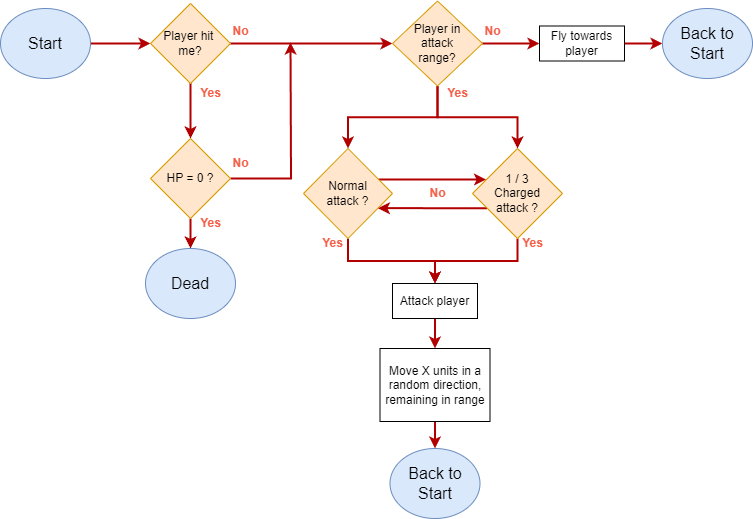

The diagram above was exported from draw.io. Its source (the exported page's mxGraphModel, read from the mxfile embedded in the PNG):
<mxGraphModel dx="989" dy="509" grid="1" gridSize="10" guides="1" tooltips="1" connect="1" arrows="1" fold="1" page="1" pageScale="1" pageWidth="827" pageHeight="1169" math="0" shadow="0">
  <root>
    <mxCell id="0" />
    <mxCell id="1" parent="0" />
    <mxCell id="dPBAxyN8hb5Xi1LwlqiG-4" style="edgeStyle=orthogonalEdgeStyle;rounded=0;orthogonalLoop=1;jettySize=auto;html=1;entryX=0;entryY=0.5;entryDx=0;entryDy=0;fillColor=#e51400;strokeColor=#B20000;strokeWidth=2;" parent="1" source="dPBAxyN8hb5Xi1LwlqiG-2" target="dPBAxyN8hb5Xi1LwlqiG-3" edge="1">
      <mxGeometry relative="1" as="geometry" />
    </mxCell>
    <mxCell id="dPBAxyN8hb5Xi1LwlqiG-2" value="&lt;font style=&quot;font-size: 16px;&quot;&gt;Start&lt;/font&gt;" style="ellipse;whiteSpace=wrap;html=1;fillColor=#dae8fc;strokeColor=#6c8ebf;" parent="1" vertex="1">
      <mxGeometry x="110" y="210" width="90" height="70" as="geometry" />
    </mxCell>
    <mxCell id="dPBAxyN8hb5Xi1LwlqiG-6" style="edgeStyle=orthogonalEdgeStyle;rounded=0;orthogonalLoop=1;jettySize=auto;html=1;fillColor=#e51400;strokeColor=#B20000;strokeWidth=2;" parent="1" source="dPBAxyN8hb5Xi1LwlqiG-3" target="dPBAxyN8hb5Xi1LwlqiG-5" edge="1">
      <mxGeometry relative="1" as="geometry" />
    </mxCell>
    <mxCell id="dPBAxyN8hb5Xi1LwlqiG-12" value="" style="edgeStyle=orthogonalEdgeStyle;rounded=0;orthogonalLoop=1;jettySize=auto;html=1;fillColor=#e51400;strokeColor=#B20000;strokeWidth=2;" parent="1" source="dPBAxyN8hb5Xi1LwlqiG-3" target="dPBAxyN8hb5Xi1LwlqiG-9" edge="1">
      <mxGeometry relative="1" as="geometry" />
    </mxCell>
    <mxCell id="dPBAxyN8hb5Xi1LwlqiG-3" value="Player hit&amp;nbsp;&lt;div&gt;me?&lt;/div&gt;" style="rhombus;whiteSpace=wrap;html=1;fillColor=#ffe6cc;strokeColor=#d79b00;" parent="1" vertex="1">
      <mxGeometry x="260" y="205" width="80" height="80" as="geometry" />
    </mxCell>
    <mxCell id="dPBAxyN8hb5Xi1LwlqiG-8" style="edgeStyle=orthogonalEdgeStyle;rounded=0;orthogonalLoop=1;jettySize=auto;html=1;fillColor=#e51400;strokeColor=#B20000;strokeWidth=2;" parent="1" source="dPBAxyN8hb5Xi1LwlqiG-5" target="dPBAxyN8hb5Xi1LwlqiG-7" edge="1">
      <mxGeometry relative="1" as="geometry" />
    </mxCell>
    <mxCell id="dPBAxyN8hb5Xi1LwlqiG-39" style="edgeStyle=orthogonalEdgeStyle;rounded=0;orthogonalLoop=1;jettySize=auto;html=1;fillColor=#e51400;strokeColor=#B20000;strokeWidth=2;" parent="1" source="dPBAxyN8hb5Xi1LwlqiG-5" edge="1">
      <mxGeometry relative="1" as="geometry">
        <mxPoint x="400" y="244" as="targetPoint" />
      </mxGeometry>
    </mxCell>
    <mxCell id="dPBAxyN8hb5Xi1LwlqiG-5" value="HP = 0 ?" style="rhombus;whiteSpace=wrap;html=1;fillColor=#ffe6cc;strokeColor=#d79b00;" parent="1" vertex="1">
      <mxGeometry x="260" y="340" width="80" height="80" as="geometry" />
    </mxCell>
    <mxCell id="dPBAxyN8hb5Xi1LwlqiG-7" value="&lt;font style=&quot;font-size: 16px;&quot;&gt;Dead&lt;/font&gt;" style="ellipse;whiteSpace=wrap;html=1;fillColor=#dae8fc;strokeColor=#6c8ebf;" parent="1" vertex="1">
      <mxGeometry x="255" y="450" width="90" height="70" as="geometry" />
    </mxCell>
    <mxCell id="dPBAxyN8hb5Xi1LwlqiG-15" style="edgeStyle=orthogonalEdgeStyle;rounded=0;orthogonalLoop=1;jettySize=auto;html=1;exitX=0.5;exitY=1;exitDx=0;exitDy=0;entryX=0.5;entryY=0;entryDx=0;entryDy=0;fillColor=#e51400;strokeColor=#B20000;strokeWidth=2;" parent="1" source="dPBAxyN8hb5Xi1LwlqiG-9" target="dPBAxyN8hb5Xi1LwlqiG-13" edge="1">
      <mxGeometry relative="1" as="geometry" />
    </mxCell>
    <mxCell id="dPBAxyN8hb5Xi1LwlqiG-16" style="edgeStyle=orthogonalEdgeStyle;rounded=0;orthogonalLoop=1;jettySize=auto;html=1;fillColor=#e51400;strokeColor=#B20000;strokeWidth=2;" parent="1" source="dPBAxyN8hb5Xi1LwlqiG-9" target="dPBAxyN8hb5Xi1LwlqiG-14" edge="1">
      <mxGeometry relative="1" as="geometry" />
    </mxCell>
    <mxCell id="dPBAxyN8hb5Xi1LwlqiG-35" value="" style="edgeStyle=orthogonalEdgeStyle;rounded=0;orthogonalLoop=1;jettySize=auto;html=1;fillColor=#e51400;strokeColor=#B20000;strokeWidth=2;" parent="1" source="dPBAxyN8hb5Xi1LwlqiG-9" target="dPBAxyN8hb5Xi1LwlqiG-34" edge="1">
      <mxGeometry relative="1" as="geometry" />
    </mxCell>
    <mxCell id="dPBAxyN8hb5Xi1LwlqiG-9" value="Player in&lt;div&gt;attack&lt;/div&gt;&lt;div&gt;range?&lt;/div&gt;" style="rhombus;whiteSpace=wrap;html=1;fillColor=#ffe6cc;strokeColor=#d79b00;" parent="1" vertex="1">
      <mxGeometry x="502" y="202.5" width="90" height="85" as="geometry" />
    </mxCell>
    <mxCell id="dPBAxyN8hb5Xi1LwlqiG-17" style="edgeStyle=orthogonalEdgeStyle;rounded=0;orthogonalLoop=1;jettySize=auto;html=1;entryX=0.151;entryY=0.345;entryDx=0;entryDy=0;entryPerimeter=0;fillColor=#e51400;strokeColor=#B20000;strokeWidth=2;" parent="1" source="dPBAxyN8hb5Xi1LwlqiG-13" target="dPBAxyN8hb5Xi1LwlqiG-14" edge="1">
      <mxGeometry relative="1" as="geometry">
        <Array as="points">
          <mxPoint x="542" y="381" />
          <mxPoint x="542" y="381" />
        </Array>
      </mxGeometry>
    </mxCell>
    <mxCell id="dPBAxyN8hb5Xi1LwlqiG-22" style="edgeStyle=orthogonalEdgeStyle;rounded=0;orthogonalLoop=1;jettySize=auto;html=1;exitX=0.5;exitY=1;exitDx=0;exitDy=0;entryX=0.5;entryY=0;entryDx=0;entryDy=0;fillColor=#e51400;strokeColor=#B20000;strokeWidth=2;" parent="1" source="dPBAxyN8hb5Xi1LwlqiG-13" target="dPBAxyN8hb5Xi1LwlqiG-21" edge="1">
      <mxGeometry relative="1" as="geometry" />
    </mxCell>
    <mxCell id="dPBAxyN8hb5Xi1LwlqiG-13" value="Normal&lt;div&gt;attack ?&lt;/div&gt;" style="rhombus;whiteSpace=wrap;html=1;fillColor=#ffe6cc;strokeColor=#d79b00;" parent="1" vertex="1">
      <mxGeometry x="413" y="350" width="89" height="90" as="geometry" />
    </mxCell>
    <mxCell id="dPBAxyN8hb5Xi1LwlqiG-18" style="edgeStyle=orthogonalEdgeStyle;rounded=0;orthogonalLoop=1;jettySize=auto;html=1;entryX=0.836;entryY=0.663;entryDx=0;entryDy=0;entryPerimeter=0;fillColor=#e51400;strokeColor=#B20000;strokeWidth=2;" parent="1" source="dPBAxyN8hb5Xi1LwlqiG-14" target="dPBAxyN8hb5Xi1LwlqiG-13" edge="1">
      <mxGeometry relative="1" as="geometry">
        <mxPoint x="492" y="410" as="targetPoint" />
        <Array as="points">
          <mxPoint x="542" y="410" />
        </Array>
      </mxGeometry>
    </mxCell>
    <mxCell id="dPBAxyN8hb5Xi1LwlqiG-23" style="edgeStyle=orthogonalEdgeStyle;rounded=0;orthogonalLoop=1;jettySize=auto;html=1;exitX=0.5;exitY=1;exitDx=0;exitDy=0;entryX=0.5;entryY=0;entryDx=0;entryDy=0;fillColor=#e51400;strokeColor=#B20000;strokeWidth=2;" parent="1" source="dPBAxyN8hb5Xi1LwlqiG-14" target="dPBAxyN8hb5Xi1LwlqiG-21" edge="1">
      <mxGeometry relative="1" as="geometry" />
    </mxCell>
    <mxCell id="dPBAxyN8hb5Xi1LwlqiG-14" value="1 / 3&lt;div&gt;Charged&lt;/div&gt;&lt;div&gt;attack ?&lt;/div&gt;" style="rhombus;whiteSpace=wrap;html=1;fillColor=#ffe6cc;strokeColor=#d79b00;" parent="1" vertex="1">
      <mxGeometry x="582" y="350" width="90" height="90" as="geometry" />
    </mxCell>
    <mxCell id="dPBAxyN8hb5Xi1LwlqiG-19" value="&lt;b&gt;&lt;font color=&quot;#f46049&quot;&gt;No&lt;/font&gt;&lt;/b&gt;" style="text;html=1;align=center;verticalAlign=middle;resizable=0;points=[];autosize=1;strokeColor=none;fillColor=none;" parent="1" vertex="1">
      <mxGeometry x="330" y="218" width="40" height="30" as="geometry" />
    </mxCell>
    <mxCell id="dPBAxyN8hb5Xi1LwlqiG-20" value="&lt;b&gt;&lt;font color=&quot;#f46049&quot;&gt;No&lt;/font&gt;&lt;/b&gt;" style="text;html=1;align=center;verticalAlign=middle;resizable=0;points=[];autosize=1;strokeColor=none;fillColor=none;" parent="1" vertex="1">
      <mxGeometry x="527" y="380" width="40" height="30" as="geometry" />
    </mxCell>
    <mxCell id="dPBAxyN8hb5Xi1LwlqiG-25" style="edgeStyle=orthogonalEdgeStyle;rounded=0;orthogonalLoop=1;jettySize=auto;html=1;entryX=0.5;entryY=0;entryDx=0;entryDy=0;fillColor=#e51400;strokeColor=#B20000;strokeWidth=2;" parent="1" source="dPBAxyN8hb5Xi1LwlqiG-21" target="dPBAxyN8hb5Xi1LwlqiG-24" edge="1">
      <mxGeometry relative="1" as="geometry" />
    </mxCell>
    <mxCell id="dPBAxyN8hb5Xi1LwlqiG-21" value="Attack player" style="rounded=0;whiteSpace=wrap;html=1;" parent="1" vertex="1">
      <mxGeometry x="502" y="485" width="85" height="35" as="geometry" />
    </mxCell>
    <mxCell id="dPBAxyN8hb5Xi1LwlqiG-28" value="" style="edgeStyle=orthogonalEdgeStyle;rounded=0;orthogonalLoop=1;jettySize=auto;html=1;fillColor=#e51400;strokeColor=#B20000;strokeWidth=2;" parent="1" source="dPBAxyN8hb5Xi1LwlqiG-24" target="dPBAxyN8hb5Xi1LwlqiG-26" edge="1">
      <mxGeometry relative="1" as="geometry" />
    </mxCell>
    <mxCell id="dPBAxyN8hb5Xi1LwlqiG-24" value="Move X units in a random direction, remaining in range" style="rounded=0;whiteSpace=wrap;html=1;" parent="1" vertex="1">
      <mxGeometry x="489.5" y="550" width="110" height="73" as="geometry" />
    </mxCell>
    <mxCell id="dPBAxyN8hb5Xi1LwlqiG-26" value="&lt;font style=&quot;font-size: 16px;&quot;&gt;Back to Start&lt;/font&gt;" style="ellipse;whiteSpace=wrap;html=1;fillColor=#dae8fc;strokeColor=#6c8ebf;" parent="1" vertex="1">
      <mxGeometry x="499.5" y="650" width="90" height="70" as="geometry" />
    </mxCell>
    <mxCell id="dPBAxyN8hb5Xi1LwlqiG-29" value="&lt;b&gt;&lt;font color=&quot;#f46049&quot;&gt;Yes&lt;/font&gt;&lt;/b&gt;" style="text;html=1;align=center;verticalAlign=middle;resizable=0;points=[];autosize=1;strokeColor=none;fillColor=none;" parent="1" vertex="1">
      <mxGeometry x="300" y="280" width="40" height="30" as="geometry" />
    </mxCell>
    <mxCell id="dPBAxyN8hb5Xi1LwlqiG-30" value="&lt;b&gt;&lt;font color=&quot;#f46049&quot;&gt;Yes&lt;/font&gt;&lt;/b&gt;" style="text;html=1;align=center;verticalAlign=middle;resizable=0;points=[];autosize=1;strokeColor=none;fillColor=none;" parent="1" vertex="1">
      <mxGeometry x="300" y="410" width="40" height="30" as="geometry" />
    </mxCell>
    <mxCell id="dPBAxyN8hb5Xi1LwlqiG-31" value="&lt;b&gt;&lt;font color=&quot;#f46049&quot;&gt;Yes&lt;/font&gt;&lt;/b&gt;" style="text;html=1;align=center;verticalAlign=middle;resizable=0;points=[];autosize=1;strokeColor=none;fillColor=none;" parent="1" vertex="1">
      <mxGeometry x="422" y="430" width="40" height="30" as="geometry" />
    </mxCell>
    <mxCell id="dPBAxyN8hb5Xi1LwlqiG-32" value="&lt;b&gt;&lt;font color=&quot;#f46049&quot;&gt;Yes&lt;/font&gt;&lt;/b&gt;" style="text;html=1;align=center;verticalAlign=middle;resizable=0;points=[];autosize=1;strokeColor=none;fillColor=none;" parent="1" vertex="1">
      <mxGeometry x="622" y="430" width="40" height="30" as="geometry" />
    </mxCell>
    <mxCell id="dPBAxyN8hb5Xi1LwlqiG-33" value="&lt;b&gt;&lt;font color=&quot;#f46049&quot;&gt;Yes&lt;/font&gt;&lt;/b&gt;" style="text;html=1;align=center;verticalAlign=middle;resizable=0;points=[];autosize=1;strokeColor=none;fillColor=none;" parent="1" vertex="1">
      <mxGeometry x="547" y="280" width="40" height="30" as="geometry" />
    </mxCell>
    <mxCell id="dPBAxyN8hb5Xi1LwlqiG-37" value="" style="edgeStyle=orthogonalEdgeStyle;rounded=0;orthogonalLoop=1;jettySize=auto;html=1;fillColor=#e51400;strokeColor=#B20000;strokeWidth=2;" parent="1" source="dPBAxyN8hb5Xi1LwlqiG-34" target="dPBAxyN8hb5Xi1LwlqiG-36" edge="1">
      <mxGeometry relative="1" as="geometry" />
    </mxCell>
    <mxCell id="dPBAxyN8hb5Xi1LwlqiG-34" value="Fly towards player" style="rounded=0;whiteSpace=wrap;html=1;" parent="1" vertex="1">
      <mxGeometry x="649" y="227.5" width="85" height="35" as="geometry" />
    </mxCell>
    <mxCell id="dPBAxyN8hb5Xi1LwlqiG-36" value="&lt;font style=&quot;font-size: 16px;&quot;&gt;Back to Start&lt;/font&gt;" style="ellipse;whiteSpace=wrap;html=1;fillColor=#dae8fc;strokeColor=#6c8ebf;" parent="1" vertex="1">
      <mxGeometry x="772" y="210" width="90" height="70" as="geometry" />
    </mxCell>
    <mxCell id="dPBAxyN8hb5Xi1LwlqiG-38" value="&lt;b&gt;&lt;font color=&quot;#f46049&quot;&gt;No&lt;/font&gt;&lt;/b&gt;" style="text;html=1;align=center;verticalAlign=middle;resizable=0;points=[];autosize=1;strokeColor=none;fillColor=none;" parent="1" vertex="1">
      <mxGeometry x="582" y="218" width="40" height="30" as="geometry" />
    </mxCell>
    <mxCell id="dPBAxyN8hb5Xi1LwlqiG-40" value="&lt;b&gt;&lt;font color=&quot;#f46049&quot;&gt;No&lt;/font&gt;&lt;/b&gt;" style="text;html=1;align=center;verticalAlign=middle;resizable=0;points=[];autosize=1;strokeColor=none;fillColor=none;" parent="1" vertex="1">
      <mxGeometry x="330" y="350" width="40" height="30" as="geometry" />
    </mxCell>
  </root>
</mxGraphModel>